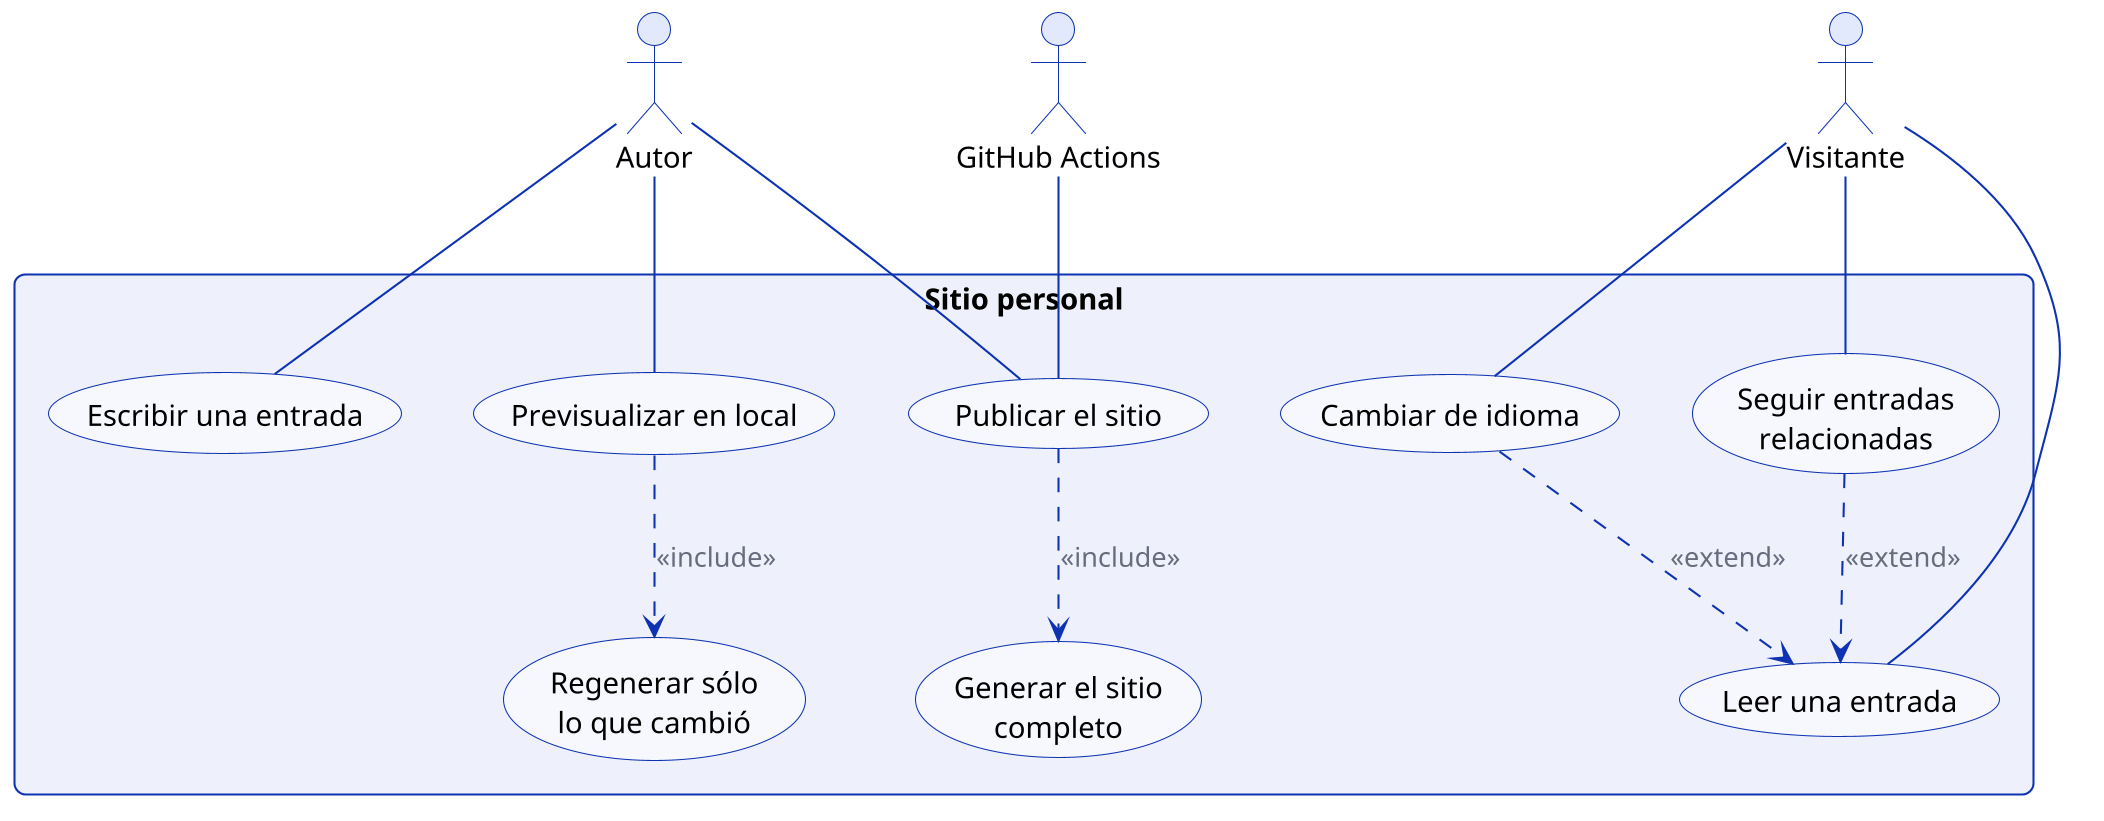

The diagram above was rendered by PlantUML. Its source (embedded in the PNG):
@startuml casos_de_uso
skinparam shadowing false
skinparam roundCorner 10
skinparam defaultFontName sans-serif
skinparam ArrowColor #0D32B2
skinparam ArrowFontColor #676C7E
skinparam BackgroundColor white
hide empty members
hide circle
skinparam class {
  BackgroundColor #F7F8FE
  BorderColor #0D32B2
  HeaderBackgroundColor #E3E9FD
}
skinparam actor {
  BackgroundColor #E3E9FD
  BorderColor #0D32B2
}
skinparam usecase {
  BackgroundColor #F7F8FE
  BorderColor #0D32B2
}
skinparam rectangle {
  BackgroundColor #EEF1FB
  BorderColor #0D32B2
}
skinparam activity {
  BackgroundColor #F7F8FE
  BorderColor #0D32B2
  DiamondBackgroundColor #CFD2DD
  DiamondBorderColor #0D32B2
}
skinparamlocked dpi 200
actor Autor as autor
actor "GitHub Actions" as ci
actor Visitante as visitante

rectangle "Sitio personal" {
  usecase "Escribir una entrada" as escribir
  usecase "Previsualizar en local" as previsualizar
  usecase "Regenerar sólo\nlo que cambió" as regenerar
  usecase "Publicar el sitio" as publicar
  usecase "Generar el sitio\ncompleto" as generar
  usecase "Leer una entrada" as leer
  usecase "Cambiar de idioma" as idioma
  usecase "Seguir entradas\nrelacionadas" as navegar
}

autor -- escribir
autor -- previsualizar
autor -- publicar
ci -- publicar
visitante -- leer
visitante -- idioma
visitante -- navegar

previsualizar ..> regenerar : <<include>>
publicar ..> generar : <<include>>
idioma ..> leer : <<extend>>
navegar ..> leer : <<extend>>
@enduml